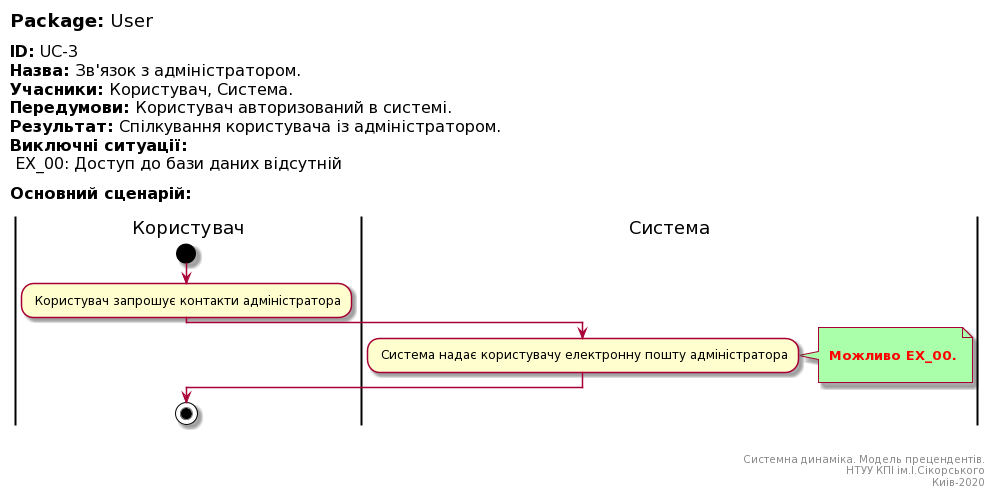

The diagram above was rendered by PlantUML. Its source (embedded in the PNG):
@startuml
left header
<font color=000 size=18><b>Package:</b> User

<font color=000 size=16><b>ID:</b> UC-3
<font color=000 size=16><b>Назва:</b> Зв'язок з адміністратором.
<font color=000 size=16><b>Учасники:</b> Користувач, Система.
<font color=000 size=16><b>Передумови:</b> Користувач авторизований в системі.
<font color=000 size=16><b>Результат:</b> Спілкування користувача із адміністратором.
<font color=000 size=16><b>Виключні ситуації:</b>
<font color=000 size=16> EX_00: Доступ до бази даних відсутній

<font color=000 size=16><b>Основний сценарій:</b>

end header

|Користувач|
start
: Користувач запрошує контакти адміністратора;

|Система|
: Система надає користувачу електронну пошту адміністратора;
note right #aaffaa

<font color=red><b> Можливо EX_00.

end note

|Користувач|
stop;

right footer


Системна динаміка. Модель прецендентів.
НТУУ КПІ ім.І.Сікорського
Киів-2020
end footer
@enduml